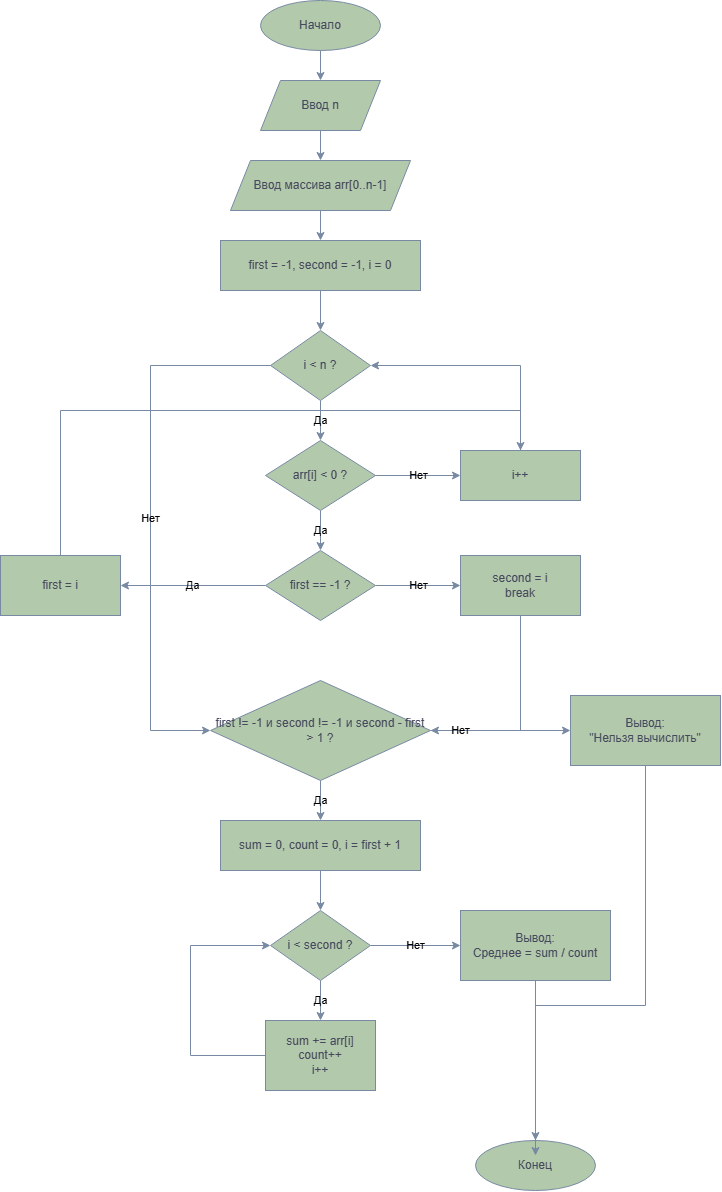

The diagram above was exported from draw.io. Its source (the exported page's mxGraphModel, read from the mxfile embedded in the PNG):
<mxGraphModel dx="2058" dy="1239" grid="1" gridSize="10" guides="1" tooltips="1" connect="1" arrows="1" fold="1" page="1" pageScale="1" pageWidth="827" pageHeight="1169" math="0" shadow="0">
  <root>
    <mxCell id="0" />
    <mxCell id="1" parent="0" />
    <mxCell id="start" parent="1" style="ellipse;whiteSpace=wrap;html=1;fillColor=#B2C9AB;strokeColor=#788AA3;labelBackgroundColor=none;fontColor=#46495D;" value="Начало" vertex="1">
      <mxGeometry height="50" width="120" x="340" y="20" as="geometry" />
    </mxCell>
    <mxCell id="in_n" parent="1" style="shape=parallelogram;perimeter=parallelogramPerimeter;whiteSpace=wrap;html=1;fixedSize=1;fillColor=#B2C9AB;strokeColor=#788AA3;labelBackgroundColor=none;fontColor=#46495D;" value="Ввод n" vertex="1">
      <mxGeometry height="50" width="120" x="340" y="100" as="geometry" />
    </mxCell>
    <mxCell id="in_arr" parent="1" style="shape=parallelogram;perimeter=parallelogramPerimeter;whiteSpace=wrap;html=1;fixedSize=1;fillColor=#B2C9AB;strokeColor=#788AA3;labelBackgroundColor=none;fontColor=#46495D;" value="Ввод массива arr[0..n-1]" vertex="1">
      <mxGeometry height="50" width="180" x="310" y="180" as="geometry" />
    </mxCell>
    <mxCell id="init" parent="1" style="rounded=0;whiteSpace=wrap;html=1;fillColor=#B2C9AB;strokeColor=#788AA3;labelBackgroundColor=none;fontColor=#46495D;" value="first = -1, second = -1, i = 0" vertex="1">
      <mxGeometry height="50" width="200" x="300" y="260" as="geometry" />
    </mxCell>
    <mxCell id="loop" parent="1" style="rhombus;whiteSpace=wrap;html=1;fillColor=#B2C9AB;strokeColor=#788AA3;labelBackgroundColor=none;fontColor=#46495D;" value="i &lt; n ?" vertex="1">
      <mxGeometry height="70" width="100" x="350" y="350" as="geometry" />
    </mxCell>
    <mxCell id="neg" parent="1" style="rhombus;whiteSpace=wrap;html=1;fillColor=#B2C9AB;strokeColor=#788AA3;labelBackgroundColor=none;fontColor=#46495D;" value="arr[i] &lt; 0 ?" vertex="1">
      <mxGeometry height="70" width="110" x="345" y="460" as="geometry" />
    </mxCell>
    <mxCell id="first_cond" parent="1" style="rhombus;whiteSpace=wrap;html=1;fillColor=#B2C9AB;strokeColor=#788AA3;labelBackgroundColor=none;fontColor=#46495D;" value="first == -1 ?" vertex="1">
      <mxGeometry height="70" width="110" x="345" y="570" as="geometry" />
    </mxCell>
    <mxCell id="set_f" parent="1" style="rounded=0;whiteSpace=wrap;html=1;fillColor=#B2C9AB;strokeColor=#788AA3;labelBackgroundColor=none;fontColor=#46495D;" value="first = i" vertex="1">
      <mxGeometry height="60" width="120" x="80" y="575" as="geometry" />
    </mxCell>
    <mxCell id="inc" parent="1" style="rounded=0;whiteSpace=wrap;html=1;fillColor=#B2C9AB;strokeColor=#788AA3;labelBackgroundColor=none;fontColor=#46495D;" value="i++" vertex="1">
      <mxGeometry height="50" width="120" x="540" y="470" as="geometry" />
    </mxCell>
    <mxCell id="set_s" parent="1" style="rounded=0;whiteSpace=wrap;html=1;fillColor=#B2C9AB;strokeColor=#788AA3;labelBackgroundColor=none;fontColor=#46495D;" value="second = i&#10;break" vertex="1">
      <mxGeometry height="60" width="120" x="540" y="575" as="geometry" />
    </mxCell>
    <mxCell id="check" parent="1" style="rhombus;whiteSpace=wrap;html=1;fillColor=#B2C9AB;strokeColor=#788AA3;labelBackgroundColor=none;fontColor=#46495D;" value="first != -1 и second != -1 и second - first &gt; 1 ?" vertex="1">
      <mxGeometry height="100" width="220" x="290" y="700" as="geometry" />
    </mxCell>
    <mxCell id="init_sum" parent="1" style="rounded=0;whiteSpace=wrap;html=1;fillColor=#B2C9AB;strokeColor=#788AA3;labelBackgroundColor=none;fontColor=#46495D;" value="sum = 0, count = 0, i = first + 1" vertex="1">
      <mxGeometry height="50" width="200" x="300" y="840" as="geometry" />
    </mxCell>
    <mxCell id="sum_loop" parent="1" style="rhombus;whiteSpace=wrap;html=1;fillColor=#B2C9AB;strokeColor=#788AA3;labelBackgroundColor=none;fontColor=#46495D;" value="i &lt; second ?" vertex="1">
      <mxGeometry height="70" width="100" x="350" y="930" as="geometry" />
    </mxCell>
    <mxCell id="sum_body" parent="1" style="rounded=0;whiteSpace=wrap;html=1;fillColor=#B2C9AB;strokeColor=#788AA3;labelBackgroundColor=none;fontColor=#46495D;" value="sum += arr[i]&#10;count++&#10;i++" vertex="1">
      <mxGeometry height="70" width="110" x="345" y="1040" as="geometry" />
    </mxCell>
    <mxCell id="out_avg" parent="1" style="rounded=0;whiteSpace=wrap;html=1;fillColor=#B2C9AB;strokeColor=#788AA3;labelBackgroundColor=none;fontColor=#46495D;" value="Вывод:&#10;Среднее = sum / count" vertex="1">
      <mxGeometry height="70" width="150" x="540" y="930" as="geometry" />
    </mxCell>
    <mxCell id="out_fail" parent="1" style="rounded=0;whiteSpace=wrap;html=1;fillColor=#B2C9AB;strokeColor=#788AA3;labelBackgroundColor=none;fontColor=#46495D;" value="Вывод:&#10;&quot;Нельзя вычислить&quot;" vertex="1">
      <mxGeometry height="70" width="150" x="650" y="715" as="geometry" />
    </mxCell>
    <mxCell id="end" parent="1" style="ellipse;whiteSpace=wrap;html=1;fillColor=#B2C9AB;strokeColor=#788AA3;labelBackgroundColor=none;fontColor=#46495D;" value="Конец" vertex="1">
      <mxGeometry height="50" width="120" x="555" y="1160" as="geometry" />
    </mxCell>
    <mxCell id="e1" edge="1" parent="1" source="start" style="edgeStyle=orthogonalEdgeStyle;rounded=0;html=1;exitX=0.5;exitY=1;entryX=0.5;entryY=0;labelBackgroundColor=none;strokeColor=#788AA3;fontColor=default;" target="in_n">
      <mxGeometry relative="1" as="geometry" />
    </mxCell>
    <mxCell id="e2" edge="1" parent="1" source="in_n" style="edgeStyle=orthogonalEdgeStyle;rounded=0;html=1;exitX=0.5;exitY=1;entryX=0.5;entryY=0;labelBackgroundColor=none;strokeColor=#788AA3;fontColor=default;" target="in_arr">
      <mxGeometry relative="1" as="geometry" />
    </mxCell>
    <mxCell id="e3" edge="1" parent="1" source="in_arr" style="edgeStyle=orthogonalEdgeStyle;rounded=0;html=1;exitX=0.5;exitY=1;entryX=0.5;entryY=0;labelBackgroundColor=none;strokeColor=#788AA3;fontColor=default;" target="init">
      <mxGeometry relative="1" as="geometry" />
    </mxCell>
    <mxCell id="e4" edge="1" parent="1" source="init" style="edgeStyle=orthogonalEdgeStyle;rounded=0;html=1;exitX=0.5;exitY=1;entryX=0.5;entryY=0;labelBackgroundColor=none;strokeColor=#788AA3;fontColor=default;" target="loop">
      <mxGeometry relative="1" as="geometry" />
    </mxCell>
    <mxCell id="e5" edge="1" parent="1" source="loop" style="edgeStyle=orthogonalEdgeStyle;rounded=0;html=1;exitX=0.5;exitY=1;entryX=0.5;entryY=0;labelBackgroundColor=none;strokeColor=#788AA3;fontColor=default;" target="neg" value="Да">
      <mxGeometry relative="1" as="geometry" />
    </mxCell>
    <mxCell id="e6" edge="1" parent="1" source="loop" style="edgeStyle=orthogonalEdgeStyle;rounded=0;html=1;exitX=0;exitY=0.5;entryX=0;entryY=0.5;labelBackgroundColor=none;strokeColor=#788AA3;fontColor=default;" target="check" value="Нет">
      <mxGeometry relative="1" as="geometry">
        <Array as="points">
          <mxPoint x="230" y="385" />
          <mxPoint x="230" y="750" />
        </Array>
      </mxGeometry>
    </mxCell>
    <mxCell id="e7" edge="1" parent="1" source="neg" style="edgeStyle=orthogonalEdgeStyle;rounded=0;html=1;exitX=0.5;exitY=1;entryX=0.5;entryY=0;labelBackgroundColor=none;strokeColor=#788AA3;fontColor=default;" target="first_cond" value="Да">
      <mxGeometry relative="1" as="geometry" />
    </mxCell>
    <mxCell id="e8" edge="1" parent="1" source="neg" style="edgeStyle=orthogonalEdgeStyle;rounded=0;html=1;exitX=1;exitY=0.5;entryX=0;entryY=0.5;labelBackgroundColor=none;strokeColor=#788AA3;fontColor=default;" target="inc" value="Нет">
      <mxGeometry relative="1" as="geometry" />
    </mxCell>
    <mxCell id="e9" edge="1" parent="1" source="first_cond" style="edgeStyle=orthogonalEdgeStyle;rounded=0;html=1;exitX=0;exitY=0.5;entryX=1;entryY=0.5;labelBackgroundColor=none;strokeColor=#788AA3;fontColor=default;" target="set_f" value="Да">
      <mxGeometry relative="1" as="geometry" />
    </mxCell>
    <mxCell id="e10" edge="1" parent="1" source="first_cond" style="edgeStyle=orthogonalEdgeStyle;rounded=0;html=1;exitX=1;exitY=0.5;entryX=0;entryY=0.5;labelBackgroundColor=none;strokeColor=#788AA3;fontColor=default;" target="set_s" value="Нет">
      <mxGeometry relative="1" as="geometry" />
    </mxCell>
    <mxCell id="e11" edge="1" parent="1" source="set_f" style="edgeStyle=orthogonalEdgeStyle;rounded=0;html=1;exitX=0.5;exitY=0;entryX=0.5;entryY=0;labelBackgroundColor=none;strokeColor=#788AA3;fontColor=default;" target="inc">
      <mxGeometry relative="1" x="0.0016" as="geometry">
        <Array as="points">
          <mxPoint x="140" y="430" />
          <mxPoint x="600" y="430" />
        </Array>
      </mxGeometry>
    </mxCell>
    <mxCell id="e12" edge="1" parent="1" source="set_s" style="edgeStyle=orthogonalEdgeStyle;rounded=0;html=1;exitX=0.5;exitY=1;entryX=1;entryY=0.5;labelBackgroundColor=none;strokeColor=#788AA3;fontColor=default;" target="check">
      <mxGeometry relative="1" as="geometry">
        <Array as="points">
          <mxPoint x="600" y="750" />
        </Array>
      </mxGeometry>
    </mxCell>
    <mxCell id="e13" edge="1" parent="1" source="inc" style="edgeStyle=orthogonalEdgeStyle;rounded=0;html=1;exitX=0.5;exitY=0;entryX=1;entryY=0.5;labelBackgroundColor=none;strokeColor=#788AA3;fontColor=default;" target="loop">
      <mxGeometry relative="1" as="geometry">
        <Array as="points">
          <mxPoint x="600" y="385" />
        </Array>
      </mxGeometry>
    </mxCell>
    <mxCell id="e14" edge="1" parent="1" source="check" style="edgeStyle=orthogonalEdgeStyle;rounded=0;html=1;exitX=0.5;exitY=1;entryX=0.5;entryY=0;labelBackgroundColor=none;strokeColor=#788AA3;fontColor=default;" target="init_sum" value="Да">
      <mxGeometry relative="1" as="geometry" />
    </mxCell>
    <mxCell id="e15" edge="1" parent="1" source="check" style="edgeStyle=orthogonalEdgeStyle;rounded=0;html=1;exitX=1;exitY=0.5;entryX=0;entryY=0.5;labelBackgroundColor=none;strokeColor=#788AA3;fontColor=default;" target="out_fail" value="Нет">
      <mxGeometry relative="1" x="-0.5714" as="geometry">
        <mxPoint as="offset" />
      </mxGeometry>
    </mxCell>
    <mxCell id="e16" edge="1" parent="1" source="init_sum" style="edgeStyle=orthogonalEdgeStyle;rounded=0;html=1;exitX=0.5;exitY=1;entryX=0.5;entryY=0;labelBackgroundColor=none;strokeColor=#788AA3;fontColor=default;" target="sum_loop">
      <mxGeometry relative="1" as="geometry" />
    </mxCell>
    <mxCell id="e17" edge="1" parent="1" source="sum_loop" style="edgeStyle=orthogonalEdgeStyle;rounded=0;html=1;exitX=0.5;exitY=1;entryX=0.5;entryY=0;labelBackgroundColor=none;strokeColor=#788AA3;fontColor=default;" target="sum_body" value="Да">
      <mxGeometry relative="1" as="geometry" />
    </mxCell>
    <mxCell id="e18" edge="1" parent="1" source="sum_loop" style="edgeStyle=orthogonalEdgeStyle;rounded=0;html=1;exitX=1;exitY=0.5;entryX=0;entryY=0.5;labelBackgroundColor=none;strokeColor=#788AA3;fontColor=default;" target="out_avg" value="Нет">
      <mxGeometry relative="1" as="geometry" />
    </mxCell>
    <mxCell id="e19" edge="1" parent="1" source="sum_body" style="edgeStyle=orthogonalEdgeStyle;rounded=0;html=1;exitX=0;exitY=0.5;entryX=0;entryY=0.5;labelBackgroundColor=none;strokeColor=#788AA3;fontColor=default;" target="sum_loop">
      <mxGeometry relative="1" as="geometry">
        <Array as="points">
          <mxPoint x="270" y="1075" />
          <mxPoint x="270" y="965" />
        </Array>
      </mxGeometry>
    </mxCell>
    <mxCell id="e20" edge="1" parent="1" source="out_avg" style="edgeStyle=orthogonalEdgeStyle;rounded=0;html=1;exitX=0.5;exitY=1;entryX=0.5;entryY=0;labelBackgroundColor=none;strokeColor=#788AA3;fontColor=default;" target="end">
      <mxGeometry relative="1" as="geometry" />
    </mxCell>
    <mxCell id="e21" edge="1" parent="1" source="out_fail" style="edgeStyle=orthogonalEdgeStyle;rounded=0;html=1;exitX=0.5;exitY=1;entryX=0.5;entryY=0;exitDx=0;exitDy=0;labelBackgroundColor=none;strokeColor=#788AA3;fontColor=default;">
      <mxGeometry relative="1" x="0.032" as="geometry">
        <Array as="points">
          <mxPoint x="725" y="1025" />
          <mxPoint x="615" y="1025" />
        </Array>
        <mxPoint x="725" y="799.9999999999998" as="sourcePoint" />
        <mxPoint x="615" y="1175" as="targetPoint" />
      </mxGeometry>
    </mxCell>
  </root>
</mxGraphModel>